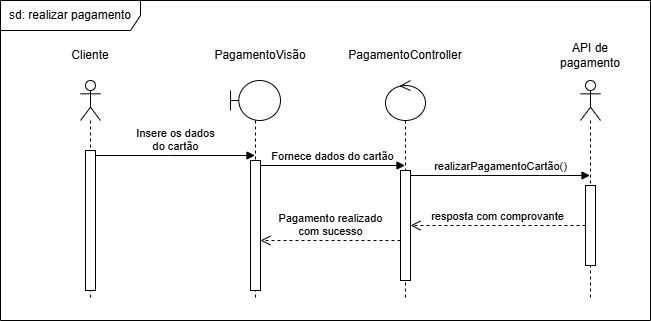

The diagram above was exported from draw.io. Its source (the exported page's mxGraphModel, read from the mxfile embedded in the PNG):
<mxGraphModel dx="880" dy="468" grid="1" gridSize="10" guides="1" tooltips="1" connect="1" arrows="1" fold="1" page="1" pageScale="1" pageWidth="850" pageHeight="1100" math="0" shadow="0">
  <root>
    <mxCell id="0" />
    <mxCell id="1" parent="0" />
    <mxCell id="je_qo394WjWNpfqIpYHy-4" value="" style="shape=umlLifeline;perimeter=lifelinePerimeter;whiteSpace=wrap;html=1;container=1;dropTarget=0;collapsible=0;recursiveResize=0;outlineConnect=0;portConstraint=eastwest;newEdgeStyle={&quot;curved&quot;:0,&quot;rounded&quot;:0};participant=umlActor;" parent="1" vertex="1">
      <mxGeometry x="130" y="140" width="20" height="220" as="geometry" />
    </mxCell>
    <mxCell id="je_qo394WjWNpfqIpYHy-8" value="" style="html=1;points=[[0,0,0,0,5],[0,1,0,0,-5],[1,0,0,0,5],[1,1,0,0,-5]];perimeter=orthogonalPerimeter;outlineConnect=0;targetShapes=umlLifeline;portConstraint=eastwest;newEdgeStyle={&quot;curved&quot;:0,&quot;rounded&quot;:0};" parent="je_qo394WjWNpfqIpYHy-4" vertex="1">
      <mxGeometry x="5" y="70" width="10" height="140" as="geometry" />
    </mxCell>
    <mxCell id="je_qo394WjWNpfqIpYHy-5" value="Cliente" style="text;html=1;align=center;verticalAlign=middle;whiteSpace=wrap;rounded=0;" parent="1" vertex="1">
      <mxGeometry x="110" y="100" width="60" height="30" as="geometry" />
    </mxCell>
    <mxCell id="je_qo394WjWNpfqIpYHy-33" value="sd: realizar pagamento" style="shape=umlFrame;whiteSpace=wrap;html=1;pointerEvents=0;width=140;height=30;" parent="1" vertex="1">
      <mxGeometry x="50" y="60" width="650" height="320" as="geometry" />
    </mxCell>
    <mxCell id="CLQ_jUuVJGfOGgnEH6E3-5" value="Insere os dados&lt;div&gt;do cartão&lt;/div&gt;" style="html=1;verticalAlign=bottom;endArrow=block;curved=0;rounded=0;exitX=1;exitY=0;exitDx=0;exitDy=5;exitPerimeter=0;" parent="1" source="je_qo394WjWNpfqIpYHy-8" target="hYWDyytSQxSLTguDGBtd-1" edge="1">
      <mxGeometry width="80" relative="1" as="geometry">
        <mxPoint x="220" y="300" as="sourcePoint" />
        <mxPoint x="319.5" y="205" as="targetPoint" />
        <Array as="points">
          <mxPoint x="220" y="215" />
        </Array>
      </mxGeometry>
    </mxCell>
    <mxCell id="hYWDyytSQxSLTguDGBtd-1" value="" style="shape=umlLifeline;perimeter=lifelinePerimeter;whiteSpace=wrap;html=1;container=1;dropTarget=0;collapsible=0;recursiveResize=0;outlineConnect=0;portConstraint=eastwest;newEdgeStyle={&quot;curved&quot;:0,&quot;rounded&quot;:0};participant=umlBoundary;" vertex="1" parent="1">
      <mxGeometry x="280" y="140" width="50" height="220" as="geometry" />
    </mxCell>
    <mxCell id="hYWDyytSQxSLTguDGBtd-4" value="" style="html=1;points=[[0,0,0,0,5],[0,1,0,0,-5],[1,0,0,0,5],[1,1,0,0,-5]];perimeter=orthogonalPerimeter;outlineConnect=0;targetShapes=umlLifeline;portConstraint=eastwest;newEdgeStyle={&quot;curved&quot;:0,&quot;rounded&quot;:0};" vertex="1" parent="hYWDyytSQxSLTguDGBtd-1">
      <mxGeometry x="20" y="80" width="10" height="130" as="geometry" />
    </mxCell>
    <mxCell id="hYWDyytSQxSLTguDGBtd-2" value="PagamentoVisão" style="text;html=1;align=center;verticalAlign=middle;whiteSpace=wrap;rounded=0;" vertex="1" parent="1">
      <mxGeometry x="280" y="100" width="60" height="30" as="geometry" />
    </mxCell>
    <mxCell id="hYWDyytSQxSLTguDGBtd-9" value="Fornece dados do cartão" style="html=1;verticalAlign=bottom;endArrow=block;curved=0;rounded=0;exitX=1;exitY=0;exitDx=0;exitDy=5;exitPerimeter=0;" edge="1" parent="1" source="hYWDyytSQxSLTguDGBtd-4" target="hYWDyytSQxSLTguDGBtd-10">
      <mxGeometry width="80" relative="1" as="geometry">
        <mxPoint x="340" y="369.5" as="sourcePoint" />
        <mxPoint x="449.5" y="295" as="targetPoint" />
      </mxGeometry>
    </mxCell>
    <mxCell id="hYWDyytSQxSLTguDGBtd-10" value="" style="shape=umlLifeline;perimeter=lifelinePerimeter;whiteSpace=wrap;html=1;container=1;dropTarget=0;collapsible=0;recursiveResize=0;outlineConnect=0;portConstraint=eastwest;newEdgeStyle={&quot;curved&quot;:0,&quot;rounded&quot;:0};participant=umlControl;" vertex="1" parent="1">
      <mxGeometry x="435" y="140" width="40" height="220" as="geometry" />
    </mxCell>
    <mxCell id="hYWDyytSQxSLTguDGBtd-12" value="" style="html=1;points=[[0,0,0,0,5],[0,1,0,0,-5],[1,0,0,0,5],[1,1,0,0,-5]];perimeter=orthogonalPerimeter;outlineConnect=0;targetShapes=umlLifeline;portConstraint=eastwest;newEdgeStyle={&quot;curved&quot;:0,&quot;rounded&quot;:0};" vertex="1" parent="hYWDyytSQxSLTguDGBtd-10">
      <mxGeometry x="15" y="90" width="10" height="110" as="geometry" />
    </mxCell>
    <mxCell id="hYWDyytSQxSLTguDGBtd-11" value="PagamentoController" style="text;html=1;align=center;verticalAlign=middle;whiteSpace=wrap;rounded=0;" vertex="1" parent="1">
      <mxGeometry x="425" y="100" width="60" height="30" as="geometry" />
    </mxCell>
    <mxCell id="hYWDyytSQxSLTguDGBtd-13" value="" style="shape=umlLifeline;perimeter=lifelinePerimeter;whiteSpace=wrap;html=1;container=1;dropTarget=0;collapsible=0;recursiveResize=0;outlineConnect=0;portConstraint=eastwest;newEdgeStyle={&quot;curved&quot;:0,&quot;rounded&quot;:0};participant=umlActor;" vertex="1" parent="1">
      <mxGeometry x="630" y="140" width="20" height="220" as="geometry" />
    </mxCell>
    <mxCell id="hYWDyytSQxSLTguDGBtd-16" value="" style="html=1;points=[[0,0,0,0,5],[0,1,0,0,-5],[1,0,0,0,5],[1,1,0,0,-5]];perimeter=orthogonalPerimeter;outlineConnect=0;targetShapes=umlLifeline;portConstraint=eastwest;newEdgeStyle={&quot;curved&quot;:0,&quot;rounded&quot;:0};" vertex="1" parent="hYWDyytSQxSLTguDGBtd-13">
      <mxGeometry x="5" y="105" width="10" height="80" as="geometry" />
    </mxCell>
    <mxCell id="hYWDyytSQxSLTguDGBtd-14" value="API de pagamento" style="text;html=1;align=center;verticalAlign=middle;whiteSpace=wrap;rounded=0;" vertex="1" parent="1">
      <mxGeometry x="610" y="100" width="60" height="30" as="geometry" />
    </mxCell>
    <mxCell id="hYWDyytSQxSLTguDGBtd-15" value="realizarPagamentoCartão()" style="html=1;verticalAlign=bottom;endArrow=block;curved=0;rounded=0;exitX=1;exitY=0;exitDx=0;exitDy=5;exitPerimeter=0;" edge="1" parent="1" source="hYWDyytSQxSLTguDGBtd-12" target="hYWDyytSQxSLTguDGBtd-13">
      <mxGeometry width="80" relative="1" as="geometry">
        <mxPoint x="530" y="340" as="sourcePoint" />
        <mxPoint x="610" y="340" as="targetPoint" />
      </mxGeometry>
    </mxCell>
    <mxCell id="hYWDyytSQxSLTguDGBtd-17" value="resposta com comprovante" style="html=1;verticalAlign=bottom;endArrow=open;dashed=1;endSize=8;curved=0;rounded=0;" edge="1" parent="1" source="hYWDyytSQxSLTguDGBtd-16" target="hYWDyytSQxSLTguDGBtd-12">
      <mxGeometry relative="1" as="geometry">
        <mxPoint x="560" y="340" as="sourcePoint" />
        <mxPoint x="480" y="340" as="targetPoint" />
      </mxGeometry>
    </mxCell>
    <mxCell id="hYWDyytSQxSLTguDGBtd-18" value="Pagamento realizado&lt;div&gt;com sucesso&lt;/div&gt;" style="html=1;verticalAlign=bottom;endArrow=open;dashed=1;endSize=8;curved=0;rounded=0;" edge="1" parent="1" source="hYWDyytSQxSLTguDGBtd-12" target="hYWDyytSQxSLTguDGBtd-4">
      <mxGeometry relative="1" as="geometry">
        <mxPoint x="425" y="380" as="sourcePoint" />
        <mxPoint x="345" y="380" as="targetPoint" />
        <Array as="points">
          <mxPoint x="390" y="300" />
        </Array>
      </mxGeometry>
    </mxCell>
  </root>
</mxGraphModel>